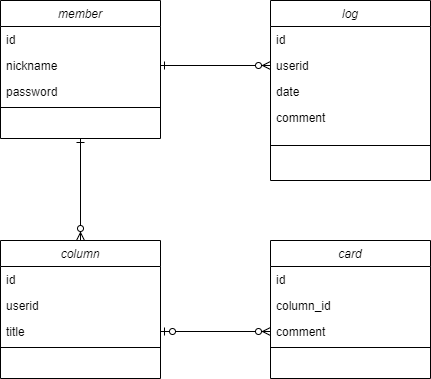

The diagram above was exported from draw.io. Its source (the exported page's mxGraphModel, read from the mxfile embedded in the PNG):
<mxGraphModel dx="976" dy="620" grid="1" gridSize="10" guides="1" tooltips="1" connect="1" arrows="1" fold="1" page="1" pageScale="1" pageWidth="827" pageHeight="1169" math="0" shadow="0">
  <root>
    <mxCell id="WIyWlLk6GJQsqaUBKTNV-0" />
    <mxCell id="WIyWlLk6GJQsqaUBKTNV-1" parent="WIyWlLk6GJQsqaUBKTNV-0" />
    <mxCell id="F0lV4BQlYFw0pxPoOs0r-18" style="edgeStyle=orthogonalEdgeStyle;rounded=0;orthogonalLoop=1;jettySize=auto;html=1;entryX=0.5;entryY=0;entryDx=0;entryDy=0;startArrow=ERone;startFill=0;endArrow=ERzeroToMany;endFill=1;" parent="WIyWlLk6GJQsqaUBKTNV-1" source="zkfFHV4jXpPFQw0GAbJ--0" target="F0lV4BQlYFw0pxPoOs0r-8" edge="1">
      <mxGeometry relative="1" as="geometry" />
    </mxCell>
    <mxCell id="zkfFHV4jXpPFQw0GAbJ--0" value="member" style="swimlane;fontStyle=2;align=center;verticalAlign=top;childLayout=stackLayout;horizontal=1;startSize=26;horizontalStack=0;resizeParent=1;resizeLast=0;collapsible=1;marginBottom=0;rounded=0;shadow=0;strokeWidth=1;" parent="WIyWlLk6GJQsqaUBKTNV-1" vertex="1">
      <mxGeometry x="220" y="120" width="160" height="138" as="geometry">
        <mxRectangle x="230" y="140" width="160" height="26" as="alternateBounds" />
      </mxGeometry>
    </mxCell>
    <mxCell id="zkfFHV4jXpPFQw0GAbJ--1" value="id" style="text;align=left;verticalAlign=top;spacingLeft=4;spacingRight=4;overflow=hidden;rotatable=0;points=[[0,0.5],[1,0.5]];portConstraint=eastwest;" parent="zkfFHV4jXpPFQw0GAbJ--0" vertex="1">
      <mxGeometry y="26" width="160" height="26" as="geometry" />
    </mxCell>
    <mxCell id="zkfFHV4jXpPFQw0GAbJ--2" value="nickname" style="text;align=left;verticalAlign=top;spacingLeft=4;spacingRight=4;overflow=hidden;rotatable=0;points=[[0,0.5],[1,0.5]];portConstraint=eastwest;rounded=0;shadow=0;html=0;" parent="zkfFHV4jXpPFQw0GAbJ--0" vertex="1">
      <mxGeometry y="52" width="160" height="26" as="geometry" />
    </mxCell>
    <mxCell id="zkfFHV4jXpPFQw0GAbJ--3" value="password" style="text;align=left;verticalAlign=top;spacingLeft=4;spacingRight=4;overflow=hidden;rotatable=0;points=[[0,0.5],[1,0.5]];portConstraint=eastwest;rounded=0;shadow=0;html=0;" parent="zkfFHV4jXpPFQw0GAbJ--0" vertex="1">
      <mxGeometry y="78" width="160" height="26" as="geometry" />
    </mxCell>
    <mxCell id="zkfFHV4jXpPFQw0GAbJ--4" value="" style="line;html=1;strokeWidth=1;align=left;verticalAlign=middle;spacingTop=-1;spacingLeft=3;spacingRight=3;rotatable=0;labelPosition=right;points=[];portConstraint=eastwest;" parent="zkfFHV4jXpPFQw0GAbJ--0" vertex="1">
      <mxGeometry y="104" width="160" height="6" as="geometry" />
    </mxCell>
    <mxCell id="F0lV4BQlYFw0pxPoOs0r-0" value="log" style="swimlane;fontStyle=2;align=center;verticalAlign=top;childLayout=stackLayout;horizontal=1;startSize=26;horizontalStack=0;resizeParent=1;resizeLast=0;collapsible=1;marginBottom=0;rounded=0;shadow=0;strokeWidth=1;" parent="WIyWlLk6GJQsqaUBKTNV-1" vertex="1">
      <mxGeometry x="490" y="120" width="160" height="180" as="geometry">
        <mxRectangle x="230" y="140" width="160" height="26" as="alternateBounds" />
      </mxGeometry>
    </mxCell>
    <mxCell id="F0lV4BQlYFw0pxPoOs0r-1" value="id" style="text;align=left;verticalAlign=top;spacingLeft=4;spacingRight=4;overflow=hidden;rotatable=0;points=[[0,0.5],[1,0.5]];portConstraint=eastwest;" parent="F0lV4BQlYFw0pxPoOs0r-0" vertex="1">
      <mxGeometry y="26" width="160" height="26" as="geometry" />
    </mxCell>
    <mxCell id="F0lV4BQlYFw0pxPoOs0r-2" value="userid" style="text;align=left;verticalAlign=top;spacingLeft=4;spacingRight=4;overflow=hidden;rotatable=0;points=[[0,0.5],[1,0.5]];portConstraint=eastwest;rounded=0;shadow=0;html=0;" parent="F0lV4BQlYFw0pxPoOs0r-0" vertex="1">
      <mxGeometry y="52" width="160" height="26" as="geometry" />
    </mxCell>
    <mxCell id="F0lV4BQlYFw0pxPoOs0r-3" value="date&#10;" style="text;align=left;verticalAlign=top;spacingLeft=4;spacingRight=4;overflow=hidden;rotatable=0;points=[[0,0.5],[1,0.5]];portConstraint=eastwest;rounded=0;shadow=0;html=0;" parent="F0lV4BQlYFw0pxPoOs0r-0" vertex="1">
      <mxGeometry y="78" width="160" height="26" as="geometry" />
    </mxCell>
    <mxCell id="F0lV4BQlYFw0pxPoOs0r-7" value="comment" style="text;align=left;verticalAlign=top;spacingLeft=4;spacingRight=4;overflow=hidden;rotatable=0;points=[[0,0.5],[1,0.5]];portConstraint=eastwest;rounded=0;shadow=0;html=0;" parent="F0lV4BQlYFw0pxPoOs0r-0" vertex="1">
      <mxGeometry y="104" width="160" height="26" as="geometry" />
    </mxCell>
    <mxCell id="F0lV4BQlYFw0pxPoOs0r-4" value="" style="line;html=1;strokeWidth=1;align=left;verticalAlign=middle;spacingTop=-1;spacingLeft=3;spacingRight=3;rotatable=0;labelPosition=right;points=[];portConstraint=eastwest;" parent="F0lV4BQlYFw0pxPoOs0r-0" vertex="1">
      <mxGeometry y="130" width="160" height="30" as="geometry" />
    </mxCell>
    <mxCell id="F0lV4BQlYFw0pxPoOs0r-5" style="edgeStyle=orthogonalEdgeStyle;rounded=0;orthogonalLoop=1;jettySize=auto;html=1;entryX=0;entryY=0.5;entryDx=0;entryDy=0;startArrow=ERone;startFill=0;endArrow=ERzeroToMany;endFill=1;" parent="WIyWlLk6GJQsqaUBKTNV-1" source="zkfFHV4jXpPFQw0GAbJ--2" target="F0lV4BQlYFw0pxPoOs0r-2" edge="1">
      <mxGeometry relative="1" as="geometry" />
    </mxCell>
    <mxCell id="F0lV4BQlYFw0pxPoOs0r-8" value="column&#10;" style="swimlane;fontStyle=2;align=center;verticalAlign=top;childLayout=stackLayout;horizontal=1;startSize=26;horizontalStack=0;resizeParent=1;resizeLast=0;collapsible=1;marginBottom=0;rounded=0;shadow=0;strokeWidth=1;" parent="WIyWlLk6GJQsqaUBKTNV-1" vertex="1">
      <mxGeometry x="220" y="360" width="160" height="138" as="geometry">
        <mxRectangle x="230" y="140" width="160" height="26" as="alternateBounds" />
      </mxGeometry>
    </mxCell>
    <mxCell id="F0lV4BQlYFw0pxPoOs0r-9" value="id" style="text;align=left;verticalAlign=top;spacingLeft=4;spacingRight=4;overflow=hidden;rotatable=0;points=[[0,0.5],[1,0.5]];portConstraint=eastwest;" parent="F0lV4BQlYFw0pxPoOs0r-8" vertex="1">
      <mxGeometry y="26" width="160" height="26" as="geometry" />
    </mxCell>
    <mxCell id="F0lV4BQlYFw0pxPoOs0r-10" value="userid" style="text;align=left;verticalAlign=top;spacingLeft=4;spacingRight=4;overflow=hidden;rotatable=0;points=[[0,0.5],[1,0.5]];portConstraint=eastwest;rounded=0;shadow=0;html=0;" parent="F0lV4BQlYFw0pxPoOs0r-8" vertex="1">
      <mxGeometry y="52" width="160" height="26" as="geometry" />
    </mxCell>
    <mxCell id="F0lV4BQlYFw0pxPoOs0r-11" value="title" style="text;align=left;verticalAlign=top;spacingLeft=4;spacingRight=4;overflow=hidden;rotatable=0;points=[[0,0.5],[1,0.5]];portConstraint=eastwest;rounded=0;shadow=0;html=0;" parent="F0lV4BQlYFw0pxPoOs0r-8" vertex="1">
      <mxGeometry y="78" width="160" height="26" as="geometry" />
    </mxCell>
    <mxCell id="F0lV4BQlYFw0pxPoOs0r-12" value="" style="line;html=1;strokeWidth=1;align=left;verticalAlign=middle;spacingTop=-1;spacingLeft=3;spacingRight=3;rotatable=0;labelPosition=right;points=[];portConstraint=eastwest;" parent="F0lV4BQlYFw0pxPoOs0r-8" vertex="1">
      <mxGeometry y="104" width="160" height="6" as="geometry" />
    </mxCell>
    <mxCell id="F0lV4BQlYFw0pxPoOs0r-13" value="card" style="swimlane;fontStyle=2;align=center;verticalAlign=top;childLayout=stackLayout;horizontal=1;startSize=26;horizontalStack=0;resizeParent=1;resizeLast=0;collapsible=1;marginBottom=0;rounded=0;shadow=0;strokeWidth=1;" parent="WIyWlLk6GJQsqaUBKTNV-1" vertex="1">
      <mxGeometry x="490" y="360" width="160" height="138" as="geometry">
        <mxRectangle x="230" y="140" width="160" height="26" as="alternateBounds" />
      </mxGeometry>
    </mxCell>
    <mxCell id="F0lV4BQlYFw0pxPoOs0r-14" value="id" style="text;align=left;verticalAlign=top;spacingLeft=4;spacingRight=4;overflow=hidden;rotatable=0;points=[[0,0.5],[1,0.5]];portConstraint=eastwest;" parent="F0lV4BQlYFw0pxPoOs0r-13" vertex="1">
      <mxGeometry y="26" width="160" height="26" as="geometry" />
    </mxCell>
    <mxCell id="F0lV4BQlYFw0pxPoOs0r-15" value="column_id" style="text;align=left;verticalAlign=top;spacingLeft=4;spacingRight=4;overflow=hidden;rotatable=0;points=[[0,0.5],[1,0.5]];portConstraint=eastwest;rounded=0;shadow=0;html=0;" parent="F0lV4BQlYFw0pxPoOs0r-13" vertex="1">
      <mxGeometry y="52" width="160" height="26" as="geometry" />
    </mxCell>
    <mxCell id="F0lV4BQlYFw0pxPoOs0r-16" value="comment" style="text;align=left;verticalAlign=top;spacingLeft=4;spacingRight=4;overflow=hidden;rotatable=0;points=[[0,0.5],[1,0.5]];portConstraint=eastwest;rounded=0;shadow=0;html=0;" parent="F0lV4BQlYFw0pxPoOs0r-13" vertex="1">
      <mxGeometry y="78" width="160" height="26" as="geometry" />
    </mxCell>
    <mxCell id="F0lV4BQlYFw0pxPoOs0r-17" value="" style="line;html=1;strokeWidth=1;align=left;verticalAlign=middle;spacingTop=-1;spacingLeft=3;spacingRight=3;rotatable=0;labelPosition=right;points=[];portConstraint=eastwest;" parent="F0lV4BQlYFw0pxPoOs0r-13" vertex="1">
      <mxGeometry y="104" width="160" height="6" as="geometry" />
    </mxCell>
    <mxCell id="F0lV4BQlYFw0pxPoOs0r-19" style="edgeStyle=orthogonalEdgeStyle;rounded=0;orthogonalLoop=1;jettySize=auto;html=1;entryX=0;entryY=0.5;entryDx=0;entryDy=0;startArrow=ERzeroToOne;startFill=1;endArrow=ERzeroToMany;endFill=1;" parent="WIyWlLk6GJQsqaUBKTNV-1" source="F0lV4BQlYFw0pxPoOs0r-11" target="F0lV4BQlYFw0pxPoOs0r-16" edge="1">
      <mxGeometry relative="1" as="geometry" />
    </mxCell>
  </root>
</mxGraphModel>